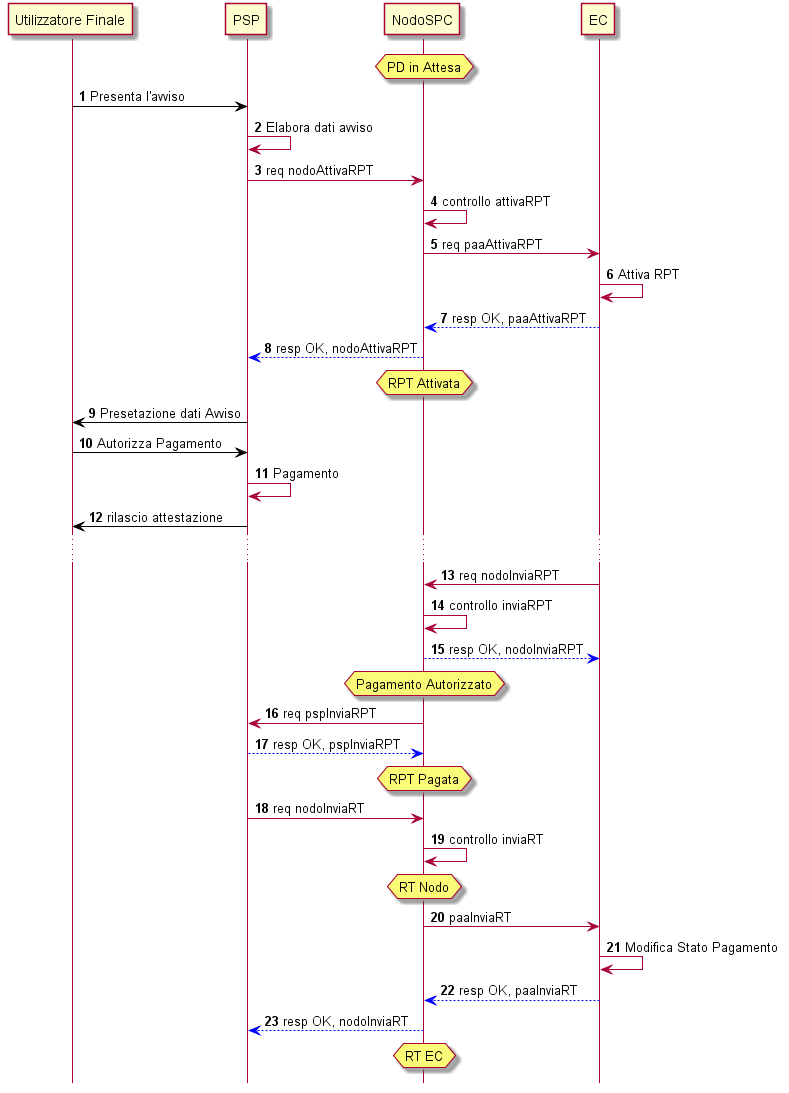

The diagram above was rendered by PlantUML. Its source (embedded in the PNG):
@startuml
hide footbox
autonumber
participant Cittadino as "Utilizzatore Finale"
participant PSP
participant NodoSPC
participant EC

hnote over NodoSPC : PD in Attesa

Cittadino [#000000]-> PSP: Presenta l'avviso

PSP -> PSP: Elabora dati avviso 


PSP -> NodoSPC: req nodoAttivaRPT
NodoSPC -> NodoSPC : controllo attivaRPT

NodoSPC -> EC : req paaAttivaRPT
EC -> EC : Attiva RPT
EC -[#0000FF]-> NodoSPC : resp OK, paaAttivaRPT

NodoSPC -[#0000FF]-> PSP : resp OK, nodoAttivaRPT

hnote over NodoSPC : RPT Attivata
PSP [#black]-> Cittadino : Presetazione dati Avviso
Cittadino [#black]-> PSP : Autorizza Pagamento
PSP -> PSP : Pagamento
PSP [#black]-> Cittadino: rilascio attestazione
...

EC -> NodoSPC : req nodoInviaRPT
NodoSPC -> NodoSPC : controllo inviaRPT

NodoSPC -[#0000FF]-> EC : resp OK, nodoInviaRPT
hnote over NodoSPC : Pagamento Autorizzato


NodoSPC -> PSP : req pspInviaRPT
PSP -[#0000FF]-> NodoSPC : resp OK, pspInviaRPT


hnote over NodoSPC : RPT Pagata

PSP -> NodoSPC : req nodoInviaRT
NodoSPC -> NodoSPC : controllo inviaRT

hnote over NodoSPC : RT Nodo
NodoSPC -> EC : paaInviaRT
EC -> EC : Modifica Stato Pagamento

EC -[#0000FF]-> NodoSPC : resp OK, paaInviaRT
NodoSPC -[#0000FF]-> PSP : resp OK, nodoInviaRT

hnote over NodoSPC : RT EC

@enduml